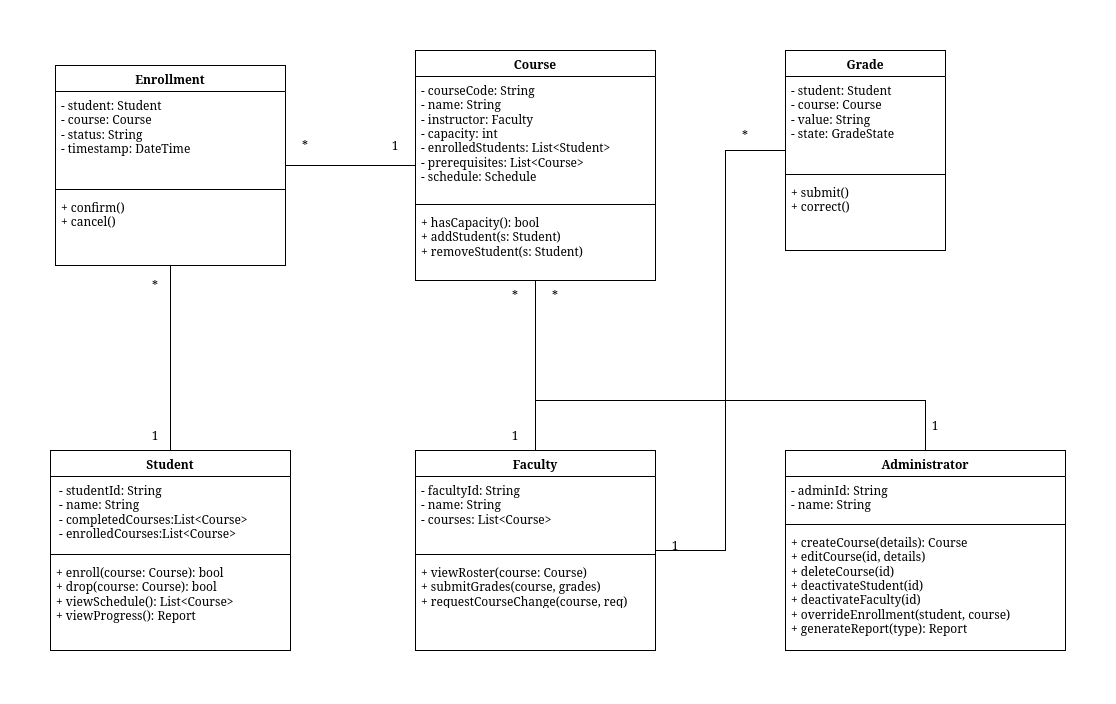

The diagram above was exported from draw.io. Its source (the exported page's mxGraphModel, read from the mxfile embedded in the PNG):
<mxGraphModel dx="2618" dy="1206" grid="1" gridSize="10" guides="1" tooltips="1" connect="1" arrows="1" fold="1" page="1" pageScale="1" pageWidth="850" pageHeight="1100" math="0" shadow="0">
  <root>
    <mxCell id="0" />
    <mxCell id="1" parent="0" />
    <mxCell id="JJQrmGl9dkwBRwVwXWQD-29" edge="1" parent="1" source="JJQrmGl9dkwBRwVwXWQD-1" style="edgeStyle=orthogonalEdgeStyle;rounded=0;orthogonalLoop=1;jettySize=auto;html=1;endArrow=none;endFill=0;" target="JJQrmGl9dkwBRwVwXWQD-5">
      <mxGeometry relative="1" as="geometry" />
    </mxCell>
    <mxCell id="JJQrmGl9dkwBRwVwXWQD-1" parent="1" style="swimlane;fontStyle=1;align=center;verticalAlign=top;childLayout=stackLayout;horizontal=1;startSize=26;horizontalStack=0;resizeParent=1;resizeParentMax=0;resizeLast=0;collapsible=1;marginBottom=0;whiteSpace=wrap;html=1;" value="Student" vertex="1">
      <mxGeometry height="200" width="240" x="-375" y="480" as="geometry" />
    </mxCell>
    <mxCell id="JJQrmGl9dkwBRwVwXWQD-2" parent="JJQrmGl9dkwBRwVwXWQD-1" style="text;strokeColor=none;fillColor=none;align=left;verticalAlign=top;spacingLeft=4;spacingRight=4;overflow=hidden;rotatable=0;points=[[0,0.5],[1,0.5]];portConstraint=eastwest;whiteSpace=wrap;html=1;" value="&lt;div&gt;&amp;nbsp;- studentId: String&amp;nbsp; &amp;nbsp; &amp;nbsp; &amp;nbsp; &amp;nbsp; &amp;nbsp; &amp;nbsp; &amp;nbsp;&lt;/div&gt;&lt;div&gt;&amp;nbsp;- name: String&amp;nbsp; &amp;nbsp; &amp;nbsp; &amp;nbsp; &amp;nbsp; &amp;nbsp; &amp;nbsp; &amp;nbsp; &amp;nbsp; &amp;nbsp; &amp;nbsp;&lt;/div&gt;&lt;div&gt;&amp;nbsp;- completedCourses:List&amp;lt;Course&amp;gt;&amp;nbsp;&amp;nbsp;&lt;/div&gt;&lt;div&gt;&amp;nbsp;- enrolledCourses:List&amp;lt;Course&amp;gt;&lt;/div&gt;" vertex="1">
      <mxGeometry height="74" width="240" y="26" as="geometry" />
    </mxCell>
    <mxCell id="JJQrmGl9dkwBRwVwXWQD-3" parent="JJQrmGl9dkwBRwVwXWQD-1" style="line;strokeWidth=1;fillColor=none;align=left;verticalAlign=middle;spacingTop=-1;spacingLeft=3;spacingRight=3;rotatable=0;labelPosition=right;points=[];portConstraint=eastwest;strokeColor=inherit;" value="" vertex="1">
      <mxGeometry height="8" width="240" y="100" as="geometry" />
    </mxCell>
    <mxCell id="JJQrmGl9dkwBRwVwXWQD-4" parent="JJQrmGl9dkwBRwVwXWQD-1" style="text;strokeColor=none;fillColor=none;align=left;verticalAlign=top;spacingLeft=4;spacingRight=4;overflow=hidden;rotatable=0;points=[[0,0.5],[1,0.5]];portConstraint=eastwest;whiteSpace=wrap;html=1;" value="+ enroll(course: Course): bool&amp;nbsp; &amp;nbsp;&amp;nbsp;&lt;br&gt;+ drop(course: Course): bool&amp;nbsp; &amp;nbsp; &amp;nbsp;&amp;nbsp;&lt;br&gt;+ viewSchedule(): List&amp;lt;Course&amp;gt;&amp;nbsp; &amp;nbsp;&amp;nbsp;&lt;br&gt;+ viewProgress(): Report" vertex="1">
      <mxGeometry height="92" width="240" y="108" as="geometry" />
    </mxCell>
    <mxCell id="JJQrmGl9dkwBRwVwXWQD-5" parent="1" style="swimlane;fontStyle=1;align=center;verticalAlign=top;childLayout=stackLayout;horizontal=1;startSize=26;horizontalStack=0;resizeParent=1;resizeParentMax=0;resizeLast=0;collapsible=1;marginBottom=0;whiteSpace=wrap;html=1;" value="Enrollment" vertex="1">
      <mxGeometry height="200" width="230" x="-370" y="95" as="geometry" />
    </mxCell>
    <mxCell id="JJQrmGl9dkwBRwVwXWQD-6" parent="JJQrmGl9dkwBRwVwXWQD-5" style="text;strokeColor=none;fillColor=none;align=left;verticalAlign=top;spacingLeft=4;spacingRight=4;overflow=hidden;rotatable=0;points=[[0,0.5],[1,0.5]];portConstraint=eastwest;whiteSpace=wrap;html=1;" value="- student: Student&amp;nbsp; &amp;nbsp; &amp;nbsp; &amp;nbsp; &amp;nbsp; &amp;nbsp; &amp;nbsp; &amp;nbsp;&amp;nbsp;&lt;br&gt;- course: Course&amp;nbsp; &amp;nbsp; &amp;nbsp; &amp;nbsp; &amp;nbsp; &amp;nbsp; &amp;nbsp; &amp;nbsp; &amp;nbsp;&amp;nbsp;&lt;br&gt;- status: String&amp;nbsp; &amp;nbsp; &amp;nbsp; &amp;nbsp; &amp;nbsp; &amp;nbsp; &amp;nbsp; &amp;nbsp; &amp;nbsp;&amp;nbsp;&lt;br&gt;- timestamp: DateTime" vertex="1">
      <mxGeometry height="94" width="230" y="26" as="geometry" />
    </mxCell>
    <mxCell id="JJQrmGl9dkwBRwVwXWQD-7" parent="JJQrmGl9dkwBRwVwXWQD-5" style="line;strokeWidth=1;fillColor=none;align=left;verticalAlign=middle;spacingTop=-1;spacingLeft=3;spacingRight=3;rotatable=0;labelPosition=right;points=[];portConstraint=eastwest;strokeColor=inherit;" value="" vertex="1">
      <mxGeometry height="8" width="230" y="120" as="geometry" />
    </mxCell>
    <mxCell id="JJQrmGl9dkwBRwVwXWQD-8" parent="JJQrmGl9dkwBRwVwXWQD-5" style="text;strokeColor=none;fillColor=none;align=left;verticalAlign=top;spacingLeft=4;spacingRight=4;overflow=hidden;rotatable=0;points=[[0,0.5],[1,0.5]];portConstraint=eastwest;whiteSpace=wrap;html=1;" value="+ confirm()&amp;nbsp; &amp;nbsp; &amp;nbsp; &amp;nbsp; &amp;nbsp; &amp;nbsp; &amp;nbsp; &amp;nbsp; &amp;nbsp; &amp;nbsp; &amp;nbsp; &amp;nbsp;&lt;br&gt;+ cancel()" vertex="1">
      <mxGeometry height="72" width="230" y="128" as="geometry" />
    </mxCell>
    <mxCell id="JJQrmGl9dkwBRwVwXWQD-32" edge="1" parent="1" source="JJQrmGl9dkwBRwVwXWQD-9" style="edgeStyle=orthogonalEdgeStyle;rounded=0;orthogonalLoop=1;jettySize=auto;html=1;endArrow=none;endFill=0;" target="JJQrmGl9dkwBRwVwXWQD-13">
      <mxGeometry relative="1" as="geometry" />
    </mxCell>
    <mxCell id="JJQrmGl9dkwBRwVwXWQD-34" edge="1" parent="1" source="JJQrmGl9dkwBRwVwXWQD-9" style="edgeStyle=orthogonalEdgeStyle;rounded=0;orthogonalLoop=1;jettySize=auto;html=1;endArrow=none;endFill=0;" target="JJQrmGl9dkwBRwVwXWQD-21">
      <mxGeometry relative="1" as="geometry">
        <Array as="points">
          <mxPoint x="300" y="580" />
          <mxPoint x="300" y="180" />
        </Array>
      </mxGeometry>
    </mxCell>
    <mxCell id="JJQrmGl9dkwBRwVwXWQD-9" parent="1" style="swimlane;fontStyle=1;align=center;verticalAlign=top;childLayout=stackLayout;horizontal=1;startSize=26;horizontalStack=0;resizeParent=1;resizeParentMax=0;resizeLast=0;collapsible=1;marginBottom=0;whiteSpace=wrap;html=1;" value="Faculty" vertex="1">
      <mxGeometry height="200" width="240" x="-10" y="480" as="geometry" />
    </mxCell>
    <mxCell id="JJQrmGl9dkwBRwVwXWQD-10" parent="JJQrmGl9dkwBRwVwXWQD-9" style="text;strokeColor=none;fillColor=none;align=left;verticalAlign=top;spacingLeft=4;spacingRight=4;overflow=hidden;rotatable=0;points=[[0,0.5],[1,0.5]];portConstraint=eastwest;whiteSpace=wrap;html=1;" value="- facultyId: String&amp;nbsp; &amp;nbsp; &amp;nbsp; &amp;nbsp; &amp;nbsp; &amp;nbsp; &amp;nbsp; &amp;nbsp;&lt;br&gt;- name: String&amp;nbsp; &amp;nbsp; &amp;nbsp; &amp;nbsp; &amp;nbsp; &amp;nbsp; &amp;nbsp; &amp;nbsp; &amp;nbsp; &amp;nbsp;&lt;br&gt;- courses: List&amp;lt;Course&amp;gt;" vertex="1">
      <mxGeometry height="74" width="240" y="26" as="geometry" />
    </mxCell>
    <mxCell id="JJQrmGl9dkwBRwVwXWQD-11" parent="JJQrmGl9dkwBRwVwXWQD-9" style="line;strokeWidth=1;fillColor=none;align=left;verticalAlign=middle;spacingTop=-1;spacingLeft=3;spacingRight=3;rotatable=0;labelPosition=right;points=[];portConstraint=eastwest;strokeColor=inherit;" value="" vertex="1">
      <mxGeometry height="8" width="240" y="100" as="geometry" />
    </mxCell>
    <mxCell id="JJQrmGl9dkwBRwVwXWQD-12" parent="JJQrmGl9dkwBRwVwXWQD-9" style="text;strokeColor=none;fillColor=none;align=left;verticalAlign=top;spacingLeft=4;spacingRight=4;overflow=hidden;rotatable=0;points=[[0,0.5],[1,0.5]];portConstraint=eastwest;whiteSpace=wrap;html=1;" value="+ viewRoster(course: Course)&amp;nbsp; &amp;nbsp; &amp;nbsp;&amp;nbsp;&lt;br&gt;+ submitGrades(course, grades)&amp;nbsp; &amp;nbsp;&amp;nbsp;&lt;br&gt;+ requestCourseChange(course, req)" vertex="1">
      <mxGeometry height="92" width="240" y="108" as="geometry" />
    </mxCell>
    <mxCell id="JJQrmGl9dkwBRwVwXWQD-30" edge="1" parent="1" source="JJQrmGl9dkwBRwVwXWQD-13" style="edgeStyle=orthogonalEdgeStyle;rounded=0;orthogonalLoop=1;jettySize=auto;html=1;strokeColor=default;endArrow=none;endFill=0;" target="JJQrmGl9dkwBRwVwXWQD-5">
      <mxGeometry relative="1" as="geometry" />
    </mxCell>
    <mxCell id="JJQrmGl9dkwBRwVwXWQD-13" parent="1" style="swimlane;fontStyle=1;align=center;verticalAlign=top;childLayout=stackLayout;horizontal=1;startSize=26;horizontalStack=0;resizeParent=1;resizeParentMax=0;resizeLast=0;collapsible=1;marginBottom=0;whiteSpace=wrap;html=1;" value="Course" vertex="1">
      <mxGeometry height="230" width="240" x="-10" y="80" as="geometry" />
    </mxCell>
    <mxCell id="JJQrmGl9dkwBRwVwXWQD-14" parent="JJQrmGl9dkwBRwVwXWQD-13" style="text;strokeColor=none;fillColor=none;align=left;verticalAlign=top;spacingLeft=4;spacingRight=4;overflow=hidden;rotatable=0;points=[[0,0.5],[1,0.5]];portConstraint=eastwest;whiteSpace=wrap;html=1;" value="- courseCode: String&amp;nbsp; &amp;nbsp; &amp;nbsp; &amp;nbsp; &amp;nbsp; &amp;nbsp; &amp;nbsp;&amp;nbsp;&lt;br&gt;- name: String&amp;nbsp; &amp;nbsp; &amp;nbsp; &amp;nbsp; &amp;nbsp; &amp;nbsp; &amp;nbsp; &amp;nbsp; &amp;nbsp; &amp;nbsp;&amp;nbsp;&lt;br&gt;- instructor: Faculty&amp;nbsp; &amp;nbsp; &amp;nbsp; &amp;nbsp; &amp;nbsp; &amp;nbsp; &amp;nbsp;&lt;br&gt;- capacity: int&amp;nbsp; &amp;nbsp; &amp;nbsp; &amp;nbsp; &amp;nbsp; &amp;nbsp; &amp;nbsp; &amp;nbsp; &amp;nbsp; &amp;nbsp;&lt;br&gt;- enrolledStudents: List&amp;lt;Student&amp;gt;&amp;nbsp;&lt;br&gt;- prerequisites: List&amp;lt;Course&amp;gt;&amp;nbsp; &amp;nbsp; &amp;nbsp;&lt;br&gt;- schedule: Schedule" vertex="1">
      <mxGeometry height="124" width="240" y="26" as="geometry" />
    </mxCell>
    <mxCell id="JJQrmGl9dkwBRwVwXWQD-15" parent="JJQrmGl9dkwBRwVwXWQD-13" style="line;strokeWidth=1;fillColor=none;align=left;verticalAlign=middle;spacingTop=-1;spacingLeft=3;spacingRight=3;rotatable=0;labelPosition=right;points=[];portConstraint=eastwest;strokeColor=inherit;" value="" vertex="1">
      <mxGeometry height="8" width="240" y="150" as="geometry" />
    </mxCell>
    <mxCell id="JJQrmGl9dkwBRwVwXWQD-16" parent="JJQrmGl9dkwBRwVwXWQD-13" style="text;strokeColor=none;fillColor=none;align=left;verticalAlign=top;spacingLeft=4;spacingRight=4;overflow=hidden;rotatable=0;points=[[0,0.5],[1,0.5]];portConstraint=eastwest;whiteSpace=wrap;html=1;" value="+ hasCapacity(): bool&amp;nbsp; &amp;nbsp; &amp;nbsp; &amp;nbsp; &amp;nbsp; &amp;nbsp; &amp;nbsp;&lt;br&gt;+ addStudent(s: Student)&amp;nbsp; &amp;nbsp; &amp;nbsp; &amp;nbsp; &amp;nbsp;&amp;nbsp;&lt;br&gt;+ removeStudent(s: Student)" vertex="1">
      <mxGeometry height="72" width="240" y="158" as="geometry" />
    </mxCell>
    <mxCell id="JJQrmGl9dkwBRwVwXWQD-33" edge="1" parent="1" source="JJQrmGl9dkwBRwVwXWQD-17" style="edgeStyle=orthogonalEdgeStyle;rounded=0;orthogonalLoop=1;jettySize=auto;html=1;endArrow=none;endFill=0;" target="JJQrmGl9dkwBRwVwXWQD-13">
      <mxGeometry relative="1" as="geometry">
        <Array as="points">
          <mxPoint x="500" y="430" />
          <mxPoint x="110" y="430" />
        </Array>
      </mxGeometry>
    </mxCell>
    <mxCell id="JJQrmGl9dkwBRwVwXWQD-17" parent="1" style="swimlane;fontStyle=1;align=center;verticalAlign=top;childLayout=stackLayout;horizontal=1;startSize=26;horizontalStack=0;resizeParent=1;resizeParentMax=0;resizeLast=0;collapsible=1;marginBottom=0;whiteSpace=wrap;html=1;" value="Administrator" vertex="1">
      <mxGeometry height="200" width="280" x="360" y="480" as="geometry" />
    </mxCell>
    <mxCell id="JJQrmGl9dkwBRwVwXWQD-18" parent="JJQrmGl9dkwBRwVwXWQD-17" style="text;strokeColor=none;fillColor=none;align=left;verticalAlign=top;spacingLeft=4;spacingRight=4;overflow=hidden;rotatable=0;points=[[0,0.5],[1,0.5]];portConstraint=eastwest;whiteSpace=wrap;html=1;" value="- adminId: String&amp;nbsp; &amp;nbsp; &amp;nbsp; &amp;nbsp; &amp;nbsp; &amp;nbsp; &amp;nbsp; &amp;nbsp; &amp;nbsp;&lt;br&gt;- name: String" vertex="1">
      <mxGeometry height="44" width="280" y="26" as="geometry" />
    </mxCell>
    <mxCell id="JJQrmGl9dkwBRwVwXWQD-19" parent="JJQrmGl9dkwBRwVwXWQD-17" style="line;strokeWidth=1;fillColor=none;align=left;verticalAlign=middle;spacingTop=-1;spacingLeft=3;spacingRight=3;rotatable=0;labelPosition=right;points=[];portConstraint=eastwest;strokeColor=inherit;" value="" vertex="1">
      <mxGeometry height="8" width="280" y="70" as="geometry" />
    </mxCell>
    <mxCell id="JJQrmGl9dkwBRwVwXWQD-20" parent="JJQrmGl9dkwBRwVwXWQD-17" style="text;strokeColor=none;fillColor=none;align=left;verticalAlign=top;spacingLeft=4;spacingRight=4;overflow=hidden;rotatable=0;points=[[0,0.5],[1,0.5]];portConstraint=eastwest;whiteSpace=wrap;html=1;" value="+ createCourse(details): Course&amp;nbsp; &amp;nbsp;&lt;br&gt;+ editCourse(id, details)&lt;br&gt;+ deleteCourse(id)&amp;nbsp; &amp;nbsp; &amp;nbsp; &amp;nbsp; &amp;nbsp; &amp;nbsp; &amp;nbsp; &amp;nbsp;&amp;nbsp;&lt;br&gt;+ deactivateStudent(id)&amp;nbsp; &amp;nbsp; &amp;nbsp; &amp;nbsp; &amp;nbsp; &amp;nbsp;&lt;br&gt;+ deactivateFaculty(id)&amp;nbsp; &amp;nbsp; &amp;nbsp; &amp;nbsp; &amp;nbsp; &amp;nbsp;&lt;br&gt;+ overrideEnrollment(student, course)&amp;nbsp; &amp;nbsp; &amp;nbsp; &amp;nbsp; &amp;nbsp; &amp;nbsp; &amp;nbsp; &amp;nbsp; + generateReport(type): Report" vertex="1">
      <mxGeometry height="122" width="280" y="78" as="geometry" />
    </mxCell>
    <mxCell id="JJQrmGl9dkwBRwVwXWQD-21" parent="1" style="swimlane;fontStyle=1;align=center;verticalAlign=top;childLayout=stackLayout;horizontal=1;startSize=26;horizontalStack=0;resizeParent=1;resizeParentMax=0;resizeLast=0;collapsible=1;marginBottom=0;whiteSpace=wrap;html=1;" value="Grade" vertex="1">
      <mxGeometry height="200" width="160" x="360" y="80" as="geometry" />
    </mxCell>
    <mxCell id="JJQrmGl9dkwBRwVwXWQD-22" parent="JJQrmGl9dkwBRwVwXWQD-21" style="text;strokeColor=none;fillColor=none;align=left;verticalAlign=top;spacingLeft=4;spacingRight=4;overflow=hidden;rotatable=0;points=[[0,0.5],[1,0.5]];portConstraint=eastwest;whiteSpace=wrap;html=1;" value="- student: Student&amp;nbsp; &amp;nbsp; &amp;nbsp; &amp;nbsp; &amp;nbsp; &amp;nbsp; &amp;nbsp; &amp;nbsp;&lt;br&gt;- course: Course&amp;nbsp; &amp;nbsp; &amp;nbsp; &amp;nbsp; &amp;nbsp; &amp;nbsp; &amp;nbsp; &amp;nbsp;&lt;br&gt;- value: String&amp;nbsp; &amp;nbsp; &amp;nbsp; &amp;nbsp; &amp;nbsp; &amp;nbsp; &amp;nbsp; &amp;nbsp; &amp;nbsp; &amp;nbsp;&lt;br&gt;- state: GradeState" vertex="1">
      <mxGeometry height="94" width="160" y="26" as="geometry" />
    </mxCell>
    <mxCell id="JJQrmGl9dkwBRwVwXWQD-23" parent="JJQrmGl9dkwBRwVwXWQD-21" style="line;strokeWidth=1;fillColor=none;align=left;verticalAlign=middle;spacingTop=-1;spacingLeft=3;spacingRight=3;rotatable=0;labelPosition=right;points=[];portConstraint=eastwest;strokeColor=inherit;" value="" vertex="1">
      <mxGeometry height="8" width="160" y="120" as="geometry" />
    </mxCell>
    <mxCell id="JJQrmGl9dkwBRwVwXWQD-24" parent="JJQrmGl9dkwBRwVwXWQD-21" style="text;strokeColor=none;fillColor=none;align=left;verticalAlign=top;spacingLeft=4;spacingRight=4;overflow=hidden;rotatable=0;points=[[0,0.5],[1,0.5]];portConstraint=eastwest;whiteSpace=wrap;html=1;" value="+ submit()&amp;nbsp; &amp;nbsp; &amp;nbsp; &amp;nbsp; &amp;nbsp; &amp;nbsp; &amp;nbsp; &amp;nbsp; &amp;nbsp; &amp;nbsp; &amp;nbsp; &amp;nbsp;&amp;nbsp;&lt;br&gt;+ correct()" vertex="1">
      <mxGeometry height="72" width="160" y="128" as="geometry" />
    </mxCell>
    <mxCell id="JJQrmGl9dkwBRwVwXWQD-35" parent="1" style="text;html=1;whiteSpace=wrap;strokeColor=none;fillColor=none;align=center;verticalAlign=middle;rounded=0;" value="1" vertex="1">
      <mxGeometry height="30" width="60" x="-300" y="450" as="geometry" />
    </mxCell>
    <mxCell id="JJQrmGl9dkwBRwVwXWQD-36" parent="1" style="text;html=1;whiteSpace=wrap;strokeColor=none;fillColor=none;align=center;verticalAlign=middle;rounded=0;" value="*" vertex="1">
      <mxGeometry height="30" width="60" x="-300" y="300" as="geometry" />
    </mxCell>
    <mxCell id="JJQrmGl9dkwBRwVwXWQD-37" parent="1" style="text;html=1;whiteSpace=wrap;strokeColor=none;fillColor=none;align=center;verticalAlign=middle;rounded=0;" value="1" vertex="1">
      <mxGeometry height="30" width="60" x="-60" y="160" as="geometry" />
    </mxCell>
    <mxCell id="JJQrmGl9dkwBRwVwXWQD-38" parent="1" style="text;html=1;whiteSpace=wrap;strokeColor=none;fillColor=none;align=center;verticalAlign=middle;rounded=0;" value="*" vertex="1">
      <mxGeometry height="30" width="60" x="-150" y="160" as="geometry" />
    </mxCell>
    <mxCell id="JJQrmGl9dkwBRwVwXWQD-39" parent="1" style="text;html=1;whiteSpace=wrap;strokeColor=none;fillColor=none;align=center;verticalAlign=middle;rounded=0;" value="1" vertex="1">
      <mxGeometry height="30" width="60" x="60" y="450" as="geometry" />
    </mxCell>
    <mxCell id="JJQrmGl9dkwBRwVwXWQD-40" parent="1" style="text;html=1;whiteSpace=wrap;strokeColor=none;fillColor=none;align=center;verticalAlign=middle;rounded=0;" value="*" vertex="1">
      <mxGeometry height="30" width="60" x="60" y="310" as="geometry" />
    </mxCell>
    <mxCell id="JJQrmGl9dkwBRwVwXWQD-41" parent="1" style="text;html=1;whiteSpace=wrap;strokeColor=none;fillColor=none;align=center;verticalAlign=middle;rounded=0;" value="1" vertex="1">
      <mxGeometry height="30" width="60" x="220" y="560" as="geometry" />
    </mxCell>
    <mxCell id="JJQrmGl9dkwBRwVwXWQD-42" parent="1" style="text;html=1;whiteSpace=wrap;strokeColor=none;fillColor=none;align=center;verticalAlign=middle;rounded=0;" value="*" vertex="1">
      <mxGeometry height="30" width="60" x="290" y="150" as="geometry" />
    </mxCell>
    <mxCell id="JJQrmGl9dkwBRwVwXWQD-43" parent="1" style="text;html=1;whiteSpace=wrap;strokeColor=none;fillColor=none;align=center;verticalAlign=middle;rounded=0;" value="1" vertex="1">
      <mxGeometry height="30" width="60" x="480" y="440" as="geometry" />
    </mxCell>
    <mxCell id="JJQrmGl9dkwBRwVwXWQD-44" parent="1" style="text;html=1;whiteSpace=wrap;strokeColor=none;fillColor=none;align=center;verticalAlign=middle;rounded=0;" value="*" vertex="1">
      <mxGeometry height="30" width="60" x="100" y="310" as="geometry" />
    </mxCell>
  </root>
</mxGraphModel>